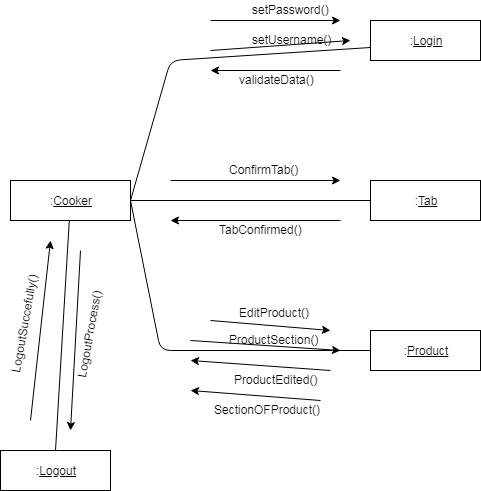

The diagram above was exported from draw.io. Its source (the exported page's mxGraphModel, read from the mxfile embedded in the PNG):
<mxGraphModel dx="1080" dy="435" grid="1" gridSize="10" guides="1" tooltips="1" connect="1" arrows="1" fold="1" page="1" pageScale="1" pageWidth="850" pageHeight="1100" math="0" shadow="0">
  <root>
    <mxCell id="0" />
    <mxCell id="1" parent="0" />
    <mxCell id="Zryyi3Q1G0UpOw9ltHZw-1" value=":&lt;u&gt;Cooker&lt;/u&gt;" style="rounded=0;whiteSpace=wrap;html=1;" vertex="1" parent="1">
      <mxGeometry x="40" y="240" width="120" height="40" as="geometry" />
    </mxCell>
    <mxCell id="Zryyi3Q1G0UpOw9ltHZw-2" value=":&lt;u&gt;Login&lt;/u&gt;" style="rounded=0;whiteSpace=wrap;html=1;" vertex="1" parent="1">
      <mxGeometry x="400" y="80" width="110" height="40" as="geometry" />
    </mxCell>
    <mxCell id="Zryyi3Q1G0UpOw9ltHZw-3" value=":&lt;u&gt;Tab&lt;/u&gt;" style="rounded=0;whiteSpace=wrap;html=1;" vertex="1" parent="1">
      <mxGeometry x="400" y="240" width="110" height="40" as="geometry" />
    </mxCell>
    <mxCell id="Zryyi3Q1G0UpOw9ltHZw-4" value=":&lt;u&gt;Product&lt;/u&gt;" style="rounded=0;whiteSpace=wrap;html=1;" vertex="1" parent="1">
      <mxGeometry x="400" y="390" width="110" height="40" as="geometry" />
    </mxCell>
    <mxCell id="Zryyi3Q1G0UpOw9ltHZw-5" value=":&lt;u&gt;Logout&lt;/u&gt;" style="rounded=0;whiteSpace=wrap;html=1;" vertex="1" parent="1">
      <mxGeometry x="30" y="510" width="110" height="40" as="geometry" />
    </mxCell>
    <mxCell id="Zryyi3Q1G0UpOw9ltHZw-7" value="" style="endArrow=none;html=1;entryX=1;entryY=0.5;entryDx=0;entryDy=0;exitX=0;exitY=0.667;exitDx=0;exitDy=0;exitPerimeter=0;" edge="1" parent="1" source="Zryyi3Q1G0UpOw9ltHZw-2" target="Zryyi3Q1G0UpOw9ltHZw-1">
      <mxGeometry width="50" height="50" relative="1" as="geometry">
        <mxPoint x="20" y="530" as="sourcePoint" />
        <mxPoint x="70" y="480" as="targetPoint" />
        <Array as="points">
          <mxPoint x="200" y="120" />
        </Array>
      </mxGeometry>
    </mxCell>
    <mxCell id="Zryyi3Q1G0UpOw9ltHZw-8" value="" style="endArrow=classic;html=1;" edge="1" parent="1">
      <mxGeometry width="50" height="50" relative="1" as="geometry">
        <mxPoint x="240" y="110" as="sourcePoint" />
        <mxPoint x="380" y="100" as="targetPoint" />
      </mxGeometry>
    </mxCell>
    <mxCell id="Zryyi3Q1G0UpOw9ltHZw-9" value="setUsername()" style="text;html=1;resizable=0;points=[];autosize=1;align=left;verticalAlign=top;spacingTop=-4;" vertex="1" parent="1">
      <mxGeometry x="280" y="90" width="90" height="20" as="geometry" />
    </mxCell>
    <mxCell id="Zryyi3Q1G0UpOw9ltHZw-10" value="" style="endArrow=classic;html=1;" edge="1" parent="1">
      <mxGeometry width="50" height="50" relative="1" as="geometry">
        <mxPoint x="240" y="80" as="sourcePoint" />
        <mxPoint x="370" y="80" as="targetPoint" />
      </mxGeometry>
    </mxCell>
    <mxCell id="Zryyi3Q1G0UpOw9ltHZw-11" value="setPassword()" style="text;html=1;resizable=0;points=[];autosize=1;align=left;verticalAlign=top;spacingTop=-4;" vertex="1" parent="1">
      <mxGeometry x="280" y="60" width="90" height="20" as="geometry" />
    </mxCell>
    <mxCell id="Zryyi3Q1G0UpOw9ltHZw-12" value="" style="endArrow=classic;html=1;" edge="1" parent="1">
      <mxGeometry width="50" height="50" relative="1" as="geometry">
        <mxPoint x="370" y="130" as="sourcePoint" />
        <mxPoint x="240" y="130" as="targetPoint" />
      </mxGeometry>
    </mxCell>
    <mxCell id="Zryyi3Q1G0UpOw9ltHZw-13" value="validateData()" style="text;html=1;resizable=0;points=[];autosize=1;align=left;verticalAlign=top;spacingTop=-4;" vertex="1" parent="1">
      <mxGeometry x="267" y="130" width="90" height="20" as="geometry" />
    </mxCell>
    <mxCell id="Zryyi3Q1G0UpOw9ltHZw-14" value="" style="endArrow=none;html=1;" edge="1" parent="1">
      <mxGeometry width="50" height="50" relative="1" as="geometry">
        <mxPoint x="400" y="260" as="sourcePoint" />
        <mxPoint x="160" y="260" as="targetPoint" />
      </mxGeometry>
    </mxCell>
    <mxCell id="Zryyi3Q1G0UpOw9ltHZw-15" value="" style="endArrow=classic;html=1;" edge="1" parent="1">
      <mxGeometry width="50" height="50" relative="1" as="geometry">
        <mxPoint x="200" y="240" as="sourcePoint" />
        <mxPoint x="370" y="240" as="targetPoint" />
      </mxGeometry>
    </mxCell>
    <mxCell id="Zryyi3Q1G0UpOw9ltHZw-16" value="ConfirmTab()" style="text;html=1;resizable=0;points=[];autosize=1;align=left;verticalAlign=top;spacingTop=-4;" vertex="1" parent="1">
      <mxGeometry x="257" y="220" width="80" height="20" as="geometry" />
    </mxCell>
    <mxCell id="Zryyi3Q1G0UpOw9ltHZw-17" value="" style="endArrow=classic;html=1;" edge="1" parent="1">
      <mxGeometry width="50" height="50" relative="1" as="geometry">
        <mxPoint x="370" y="280" as="sourcePoint" />
        <mxPoint x="200" y="280" as="targetPoint" />
      </mxGeometry>
    </mxCell>
    <mxCell id="Zryyi3Q1G0UpOw9ltHZw-18" value="TabConfirmed()" style="text;html=1;resizable=0;points=[];autosize=1;align=left;verticalAlign=top;spacingTop=-4;" vertex="1" parent="1">
      <mxGeometry x="247" y="280" width="100" height="20" as="geometry" />
    </mxCell>
    <mxCell id="Zryyi3Q1G0UpOw9ltHZw-19" value="" style="endArrow=none;html=1;entryX=1;entryY=0.5;entryDx=0;entryDy=0;exitX=0;exitY=0.5;exitDx=0;exitDy=0;" edge="1" parent="1" source="Zryyi3Q1G0UpOw9ltHZw-4" target="Zryyi3Q1G0UpOw9ltHZw-1">
      <mxGeometry width="50" height="50" relative="1" as="geometry">
        <mxPoint x="20" y="520" as="sourcePoint" />
        <mxPoint x="70" y="470" as="targetPoint" />
        <Array as="points">
          <mxPoint x="190" y="410" />
        </Array>
      </mxGeometry>
    </mxCell>
    <mxCell id="Zryyi3Q1G0UpOw9ltHZw-20" value="" style="endArrow=classic;html=1;" edge="1" parent="1">
      <mxGeometry width="50" height="50" relative="1" as="geometry">
        <mxPoint x="220" y="400" as="sourcePoint" />
        <mxPoint x="370" y="410" as="targetPoint" />
      </mxGeometry>
    </mxCell>
    <mxCell id="Zryyi3Q1G0UpOw9ltHZw-21" value="ProductSection()" style="text;html=1;resizable=0;points=[];autosize=1;align=left;verticalAlign=top;spacingTop=-4;rotation=0;" vertex="1" parent="1">
      <mxGeometry x="257" y="390" width="100" height="20" as="geometry" />
    </mxCell>
    <mxCell id="Zryyi3Q1G0UpOw9ltHZw-23" value="" style="endArrow=classic;html=1;" edge="1" parent="1">
      <mxGeometry width="50" height="50" relative="1" as="geometry">
        <mxPoint x="240" y="380" as="sourcePoint" />
        <mxPoint x="360" y="390" as="targetPoint" />
      </mxGeometry>
    </mxCell>
    <mxCell id="Zryyi3Q1G0UpOw9ltHZw-24" value="EditProduct()" style="text;html=1;resizable=0;points=[];autosize=1;align=left;verticalAlign=top;spacingTop=-4;" vertex="1" parent="1">
      <mxGeometry x="267" y="363" width="90" height="20" as="geometry" />
    </mxCell>
    <mxCell id="Zryyi3Q1G0UpOw9ltHZw-25" value="" style="endArrow=classic;html=1;" edge="1" parent="1">
      <mxGeometry width="50" height="50" relative="1" as="geometry">
        <mxPoint x="360" y="430" as="sourcePoint" />
        <mxPoint x="220" y="420" as="targetPoint" />
      </mxGeometry>
    </mxCell>
    <mxCell id="Zryyi3Q1G0UpOw9ltHZw-26" value="" style="endArrow=classic;html=1;" edge="1" parent="1">
      <mxGeometry width="50" height="50" relative="1" as="geometry">
        <mxPoint x="350" y="460" as="sourcePoint" />
        <mxPoint x="220" y="450" as="targetPoint" />
      </mxGeometry>
    </mxCell>
    <mxCell id="Zryyi3Q1G0UpOw9ltHZw-27" value="ProductEdited()" style="text;html=1;resizable=0;points=[];autosize=1;align=left;verticalAlign=top;spacingTop=-4;" vertex="1" parent="1">
      <mxGeometry x="262" y="430" width="100" height="20" as="geometry" />
    </mxCell>
    <mxCell id="Zryyi3Q1G0UpOw9ltHZw-28" value="SectionOFProduct()" style="text;html=1;resizable=0;points=[];autosize=1;align=left;verticalAlign=top;spacingTop=-4;" vertex="1" parent="1">
      <mxGeometry x="242" y="460" width="120" height="20" as="geometry" />
    </mxCell>
    <mxCell id="Zryyi3Q1G0UpOw9ltHZw-31" value="" style="endArrow=none;html=1;exitX=0.5;exitY=0;exitDx=0;exitDy=0;" edge="1" parent="1" source="Zryyi3Q1G0UpOw9ltHZw-5" target="Zryyi3Q1G0UpOw9ltHZw-1">
      <mxGeometry width="50" height="50" relative="1" as="geometry">
        <mxPoint x="30" y="650" as="sourcePoint" />
        <mxPoint x="80" y="600" as="targetPoint" />
      </mxGeometry>
    </mxCell>
    <mxCell id="Zryyi3Q1G0UpOw9ltHZw-32" value="" style="endArrow=classic;html=1;" edge="1" parent="1">
      <mxGeometry width="50" height="50" relative="1" as="geometry">
        <mxPoint x="60" y="480" as="sourcePoint" />
        <mxPoint x="80" y="300" as="targetPoint" />
      </mxGeometry>
    </mxCell>
    <mxCell id="Zryyi3Q1G0UpOw9ltHZw-33" value="LogoutSuccefully()" style="text;html=1;resizable=0;points=[];autosize=1;align=left;verticalAlign=top;spacingTop=-4;rotation=-80;" vertex="1" parent="1">
      <mxGeometry y="370" width="110" height="20" as="geometry" />
    </mxCell>
    <mxCell id="Zryyi3Q1G0UpOw9ltHZw-34" value="" style="endArrow=classic;html=1;" edge="1" parent="1">
      <mxGeometry width="50" height="50" relative="1" as="geometry">
        <mxPoint x="110" y="310" as="sourcePoint" />
        <mxPoint x="100" y="490" as="targetPoint" />
      </mxGeometry>
    </mxCell>
    <mxCell id="Zryyi3Q1G0UpOw9ltHZw-35" value="LogoutProcess()" style="text;html=1;resizable=0;points=[];autosize=1;align=left;verticalAlign=top;spacingTop=-4;rotation=-80;" vertex="1" parent="1">
      <mxGeometry x="70" y="380" width="100" height="20" as="geometry" />
    </mxCell>
  </root>
</mxGraphModel>